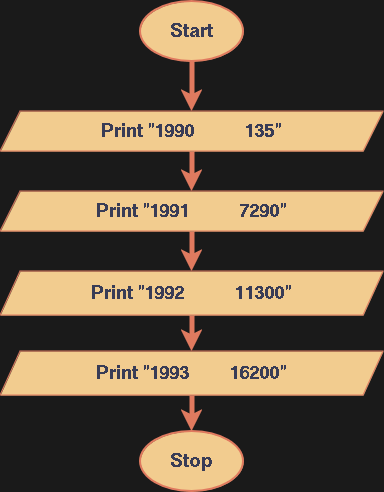

The diagram above was exported from draw.io. Its source (the exported page's mxGraphModel, read from the mxfile embedded in the PNG):
<mxGraphModel dx="1050" dy="823" grid="1" gridSize="10" guides="1" tooltips="1" connect="1" arrows="1" fold="1" page="1" pageScale="1" pageWidth="1169" pageHeight="827" background="#1A1A1A" math="0" shadow="0">
  <root>
    <mxCell id="WIyWlLk6GJQsqaUBKTNV-0" />
    <mxCell id="WIyWlLk6GJQsqaUBKTNV-1" parent="WIyWlLk6GJQsqaUBKTNV-0" />
    <mxCell id="EC7KEdpFA7-M5qW65sH6-43" style="edgeStyle=orthogonalEdgeStyle;rounded=0;orthogonalLoop=1;jettySize=auto;html=1;exitX=0.5;exitY=1;exitDx=0;exitDy=0;exitPerimeter=0;entryX=0.5;entryY=0;entryDx=0;entryDy=0;strokeColor=#E07A5F;fontColor=#393C56;fillColor=#F2CC8F;strokeWidth=5;" edge="1" parent="WIyWlLk6GJQsqaUBKTNV-1" source="EC7KEdpFA7-M5qW65sH6-11" target="EC7KEdpFA7-M5qW65sH6-18">
      <mxGeometry relative="1" as="geometry" />
    </mxCell>
    <mxCell id="EC7KEdpFA7-M5qW65sH6-11" value="&lt;b&gt;&lt;font style=&quot;font-size: 20px;&quot;&gt;Start&lt;/font&gt;&lt;/b&gt;" style="strokeWidth=2;html=1;shape=mxgraph.flowchart.start_1;whiteSpace=wrap;strokeColor=#E07A5F;fontColor=#393C56;fillColor=#F2CC8F;" vertex="1" parent="WIyWlLk6GJQsqaUBKTNV-1">
      <mxGeometry x="500" y="158" width="103" height="60" as="geometry" />
    </mxCell>
    <mxCell id="EC7KEdpFA7-M5qW65sH6-42" style="edgeStyle=orthogonalEdgeStyle;rounded=0;orthogonalLoop=1;jettySize=auto;html=1;exitX=0.5;exitY=1;exitDx=0;exitDy=0;entryX=0.5;entryY=0;entryDx=0;entryDy=0;strokeColor=#E07A5F;fontColor=#393C56;fillColor=#F2CC8F;strokeWidth=5;" edge="1" parent="WIyWlLk6GJQsqaUBKTNV-1" source="EC7KEdpFA7-M5qW65sH6-18" target="EC7KEdpFA7-M5qW65sH6-35">
      <mxGeometry relative="1" as="geometry" />
    </mxCell>
    <mxCell id="EC7KEdpFA7-M5qW65sH6-18" value="&lt;div&gt;Print &quot;1990&amp;nbsp;&amp;nbsp;&amp;nbsp;&amp;nbsp;&amp;nbsp;&amp;nbsp;&amp;nbsp;&amp;nbsp;&amp;nbsp; 135&quot;&lt;/div&gt;" style="shape=parallelogram;perimeter=parallelogramPerimeter;whiteSpace=wrap;html=1;fixedSize=1;strokeColor=#E07A5F;fontColor=#393C56;fillColor=#F2CC8F;fontStyle=1;fontSize=20;" vertex="1" parent="WIyWlLk6GJQsqaUBKTNV-1">
      <mxGeometry x="360" y="268" width="383" height="40" as="geometry" />
    </mxCell>
    <mxCell id="EC7KEdpFA7-M5qW65sH6-31" value="&lt;b&gt;&lt;font style=&quot;font-size: 20px;&quot;&gt;Stop&lt;/font&gt;&lt;/b&gt;" style="strokeWidth=2;html=1;shape=mxgraph.flowchart.start_1;whiteSpace=wrap;strokeColor=#E07A5F;fontColor=#393C56;fillColor=#F2CC8F;" vertex="1" parent="WIyWlLk6GJQsqaUBKTNV-1">
      <mxGeometry x="500" y="588" width="103" height="60" as="geometry" />
    </mxCell>
    <mxCell id="EC7KEdpFA7-M5qW65sH6-41" style="edgeStyle=orthogonalEdgeStyle;rounded=0;orthogonalLoop=1;jettySize=auto;html=1;exitX=0.5;exitY=1;exitDx=0;exitDy=0;entryX=0.5;entryY=0;entryDx=0;entryDy=0;strokeColor=#E07A5F;fontColor=#393C56;fillColor=#F2CC8F;strokeWidth=5;" edge="1" parent="WIyWlLk6GJQsqaUBKTNV-1" source="EC7KEdpFA7-M5qW65sH6-35" target="EC7KEdpFA7-M5qW65sH6-37">
      <mxGeometry relative="1" as="geometry" />
    </mxCell>
    <mxCell id="EC7KEdpFA7-M5qW65sH6-35" value="&lt;div&gt;Print &quot;1991 &amp;nbsp;&amp;nbsp;&amp;nbsp;&amp;nbsp;&amp;nbsp; &amp;nbsp;&amp;nbsp; 7290&quot;&lt;/div&gt;" style="shape=parallelogram;perimeter=parallelogramPerimeter;whiteSpace=wrap;html=1;fixedSize=1;strokeColor=#E07A5F;fontColor=#393C56;fillColor=#F2CC8F;fontStyle=1;fontSize=20;" vertex="1" parent="WIyWlLk6GJQsqaUBKTNV-1">
      <mxGeometry x="360" y="348" width="383" height="40" as="geometry" />
    </mxCell>
    <mxCell id="EC7KEdpFA7-M5qW65sH6-44" style="edgeStyle=orthogonalEdgeStyle;rounded=0;orthogonalLoop=1;jettySize=auto;html=1;exitX=0.5;exitY=1;exitDx=0;exitDy=0;entryX=0.5;entryY=0;entryDx=0;entryDy=0;strokeColor=#E07A5F;fontColor=#393C56;fillColor=#F2CC8F;strokeWidth=5;" edge="1" parent="WIyWlLk6GJQsqaUBKTNV-1" source="EC7KEdpFA7-M5qW65sH6-37" target="EC7KEdpFA7-M5qW65sH6-38">
      <mxGeometry relative="1" as="geometry" />
    </mxCell>
    <mxCell id="EC7KEdpFA7-M5qW65sH6-37" value="&lt;div&gt;Print &quot;1992 &amp;nbsp;&amp;nbsp;&amp;nbsp;&amp;nbsp;&amp;nbsp;&amp;nbsp;&amp;nbsp;&amp;nbsp; 11300&quot;&lt;/div&gt;" style="shape=parallelogram;perimeter=parallelogramPerimeter;whiteSpace=wrap;html=1;fixedSize=1;strokeColor=#E07A5F;fontColor=#393C56;fillColor=#F2CC8F;fontStyle=1;fontSize=20;" vertex="1" parent="WIyWlLk6GJQsqaUBKTNV-1">
      <mxGeometry x="360" y="428" width="383" height="44" as="geometry" />
    </mxCell>
    <mxCell id="EC7KEdpFA7-M5qW65sH6-38" value="&lt;div&gt;Print &quot;1993 &amp;nbsp;&amp;nbsp;&amp;nbsp;&amp;nbsp;&amp;nbsp;&amp;nbsp; 16200&quot;&lt;/div&gt;" style="shape=parallelogram;perimeter=parallelogramPerimeter;whiteSpace=wrap;html=1;fixedSize=1;strokeColor=#E07A5F;fontColor=#393C56;fillColor=#F2CC8F;fontStyle=1;fontSize=20;" vertex="1" parent="WIyWlLk6GJQsqaUBKTNV-1">
      <mxGeometry x="360" y="508" width="383" height="44" as="geometry" />
    </mxCell>
    <mxCell id="EC7KEdpFA7-M5qW65sH6-45" style="edgeStyle=orthogonalEdgeStyle;rounded=0;orthogonalLoop=1;jettySize=auto;html=1;exitX=0.5;exitY=1;exitDx=0;exitDy=0;entryX=0.5;entryY=0;entryDx=0;entryDy=0;entryPerimeter=0;strokeColor=#E07A5F;fontColor=#393C56;fillColor=#F2CC8F;strokeWidth=5;" edge="1" parent="WIyWlLk6GJQsqaUBKTNV-1" source="EC7KEdpFA7-M5qW65sH6-38" target="EC7KEdpFA7-M5qW65sH6-31">
      <mxGeometry relative="1" as="geometry" />
    </mxCell>
  </root>
</mxGraphModel>